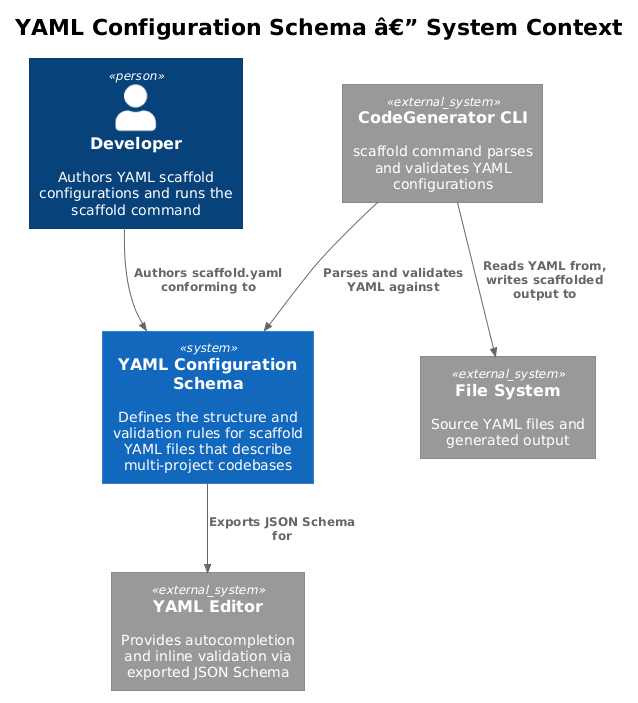

The diagram above was rendered by PlantUML. Its source (embedded in the PNG):
@startuml
!theme plain
!include <C4/C4_Context>

title YAML Configuration Schema â€” System Context

Person(dev, "Developer", "Authors YAML scaffold configurations and runs the scaffold command")

System(schema, "YAML Configuration Schema", "Defines the structure and validation rules for scaffold YAML files that describe multi-project codebases")

System_Ext(cli, "CodeGenerator CLI", "scaffold command parses and validates YAML configurations")
System_Ext(editor, "YAML Editor", "Provides autocompletion and inline validation via exported JSON Schema")
System_Ext(fs, "File System", "Source YAML files and generated output")

Rel(dev, schema, "Authors scaffold.yaml conforming to")
Rel(cli, schema, "Parses and validates YAML against")
Rel(schema, editor, "Exports JSON Schema for")
Rel(cli, fs, "Reads YAML from, writes scaffolded output to")
@enduml